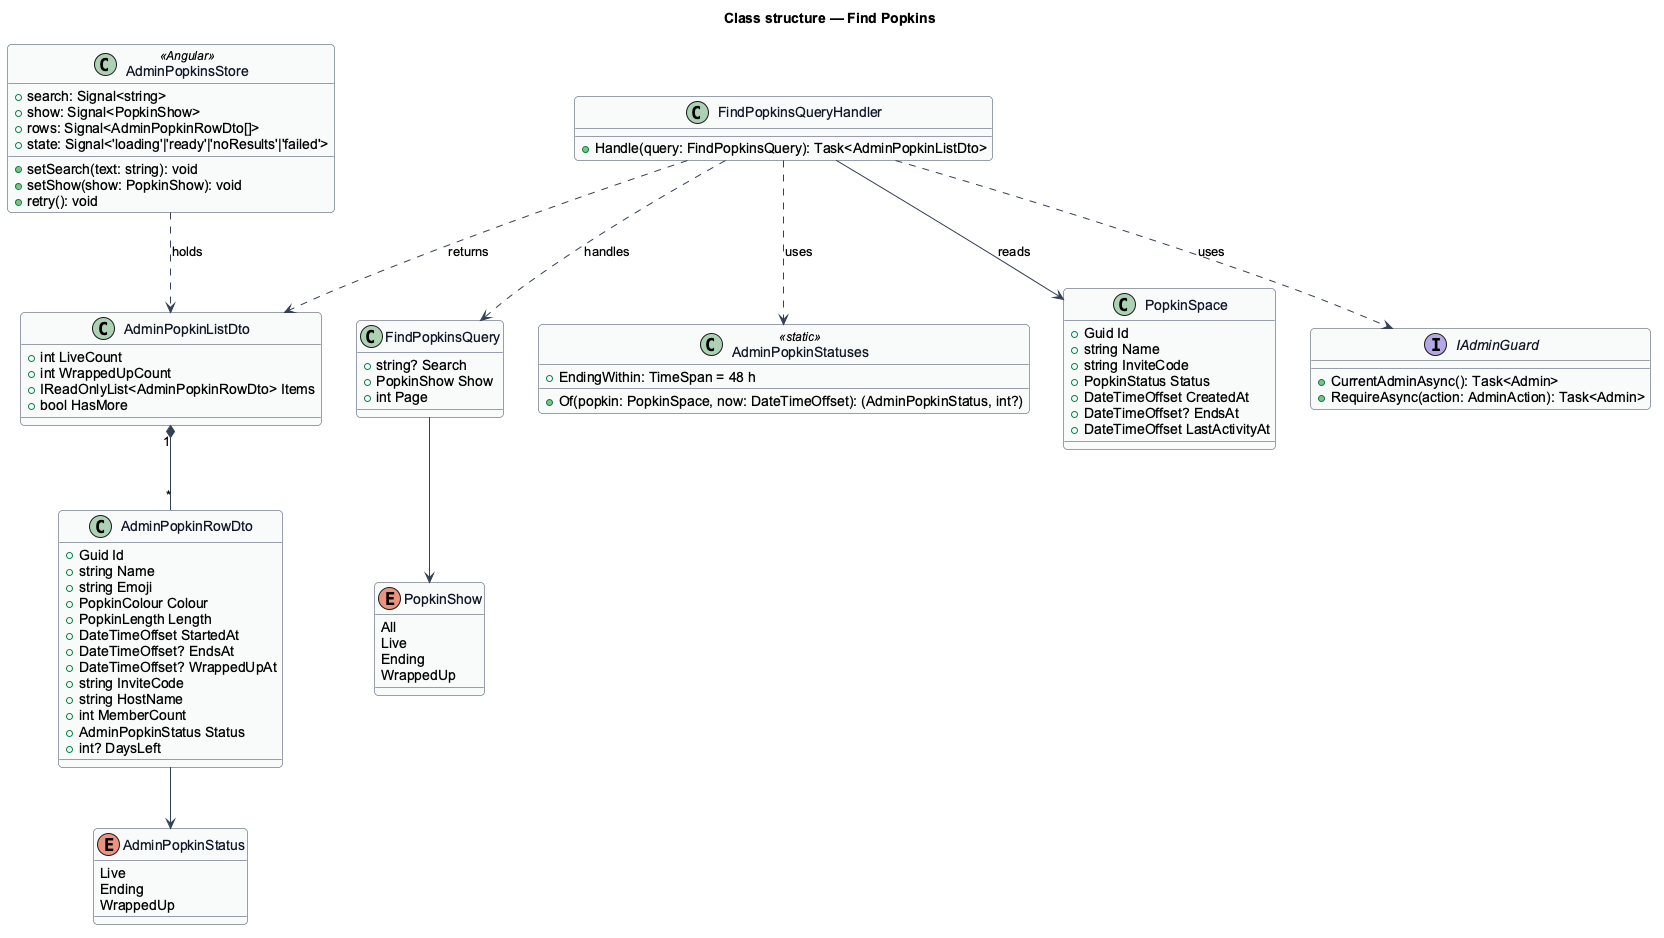

The diagram above was rendered by PlantUML. Its source (embedded in the PNG):
@startuml
skinparam backgroundColor #FFFFFF
skinparam shadowing false
skinparam roundcorner 8
skinparam defaultFontName Arial
skinparam ArrowColor #344054
skinparam class {
  BorderColor #344054
  FontColor #101828
  BackgroundColor #F9FAFB
}
title Class structure — Find Popkins

enum AdminPopkinStatus {
  Live
  Ending
  WrappedUp
}

enum PopkinShow {
  All
  Live
  Ending
  WrappedUp
}

class FindPopkinsQuery {
  +string? Search
  +PopkinShow Show
  +int Page
}

class FindPopkinsQueryHandler {
  +Handle(query: FindPopkinsQuery): Task<AdminPopkinListDto>
}

class AdminPopkinListDto {
  +int LiveCount
  +int WrappedUpCount
  +IReadOnlyList<AdminPopkinRowDto> Items
  +bool HasMore
}

class AdminPopkinRowDto {
  +Guid Id
  +string Name
  +string Emoji
  +PopkinColour Colour
  +PopkinLength Length
  +DateTimeOffset StartedAt
  +DateTimeOffset? EndsAt
  +DateTimeOffset? WrappedUpAt
  +string InviteCode
  +string HostName
  +int MemberCount
  +AdminPopkinStatus Status
  +int? DaysLeft
}

class AdminPopkinStatuses <<static>> {
  +EndingWithin: TimeSpan = 48 h
  +Of(popkin: PopkinSpace, now: DateTimeOffset): (AdminPopkinStatus, int?)
}

class PopkinSpace {
  +Guid Id
  +string Name
  +string InviteCode
  +PopkinStatus Status
  +DateTimeOffset CreatedAt
  +DateTimeOffset? EndsAt
  +DateTimeOffset LastActivityAt
}

interface IAdminGuard {
  +CurrentAdminAsync(): Task<Admin>
  +RequireAsync(action: AdminAction): Task<Admin>
}

class AdminPopkinsStore <<Angular>> {
  +search: Signal<string>
  +show: Signal<PopkinShow>
  +rows: Signal<AdminPopkinRowDto[]>
  +state: Signal<'loading'|'ready'|'noResults'|'failed'>
  +setSearch(text: string): void
  +setShow(show: PopkinShow): void
  +retry(): void
}

FindPopkinsQueryHandler ..> FindPopkinsQuery : handles
FindPopkinsQueryHandler ..> IAdminGuard : uses
FindPopkinsQueryHandler ..> AdminPopkinStatuses : uses
FindPopkinsQueryHandler --> PopkinSpace : reads
FindPopkinsQueryHandler ..> AdminPopkinListDto : returns
AdminPopkinListDto "1" *-- "*" AdminPopkinRowDto
AdminPopkinRowDto --> AdminPopkinStatus
FindPopkinsQuery --> PopkinShow
AdminPopkinsStore ..> AdminPopkinListDto : holds
@enduml